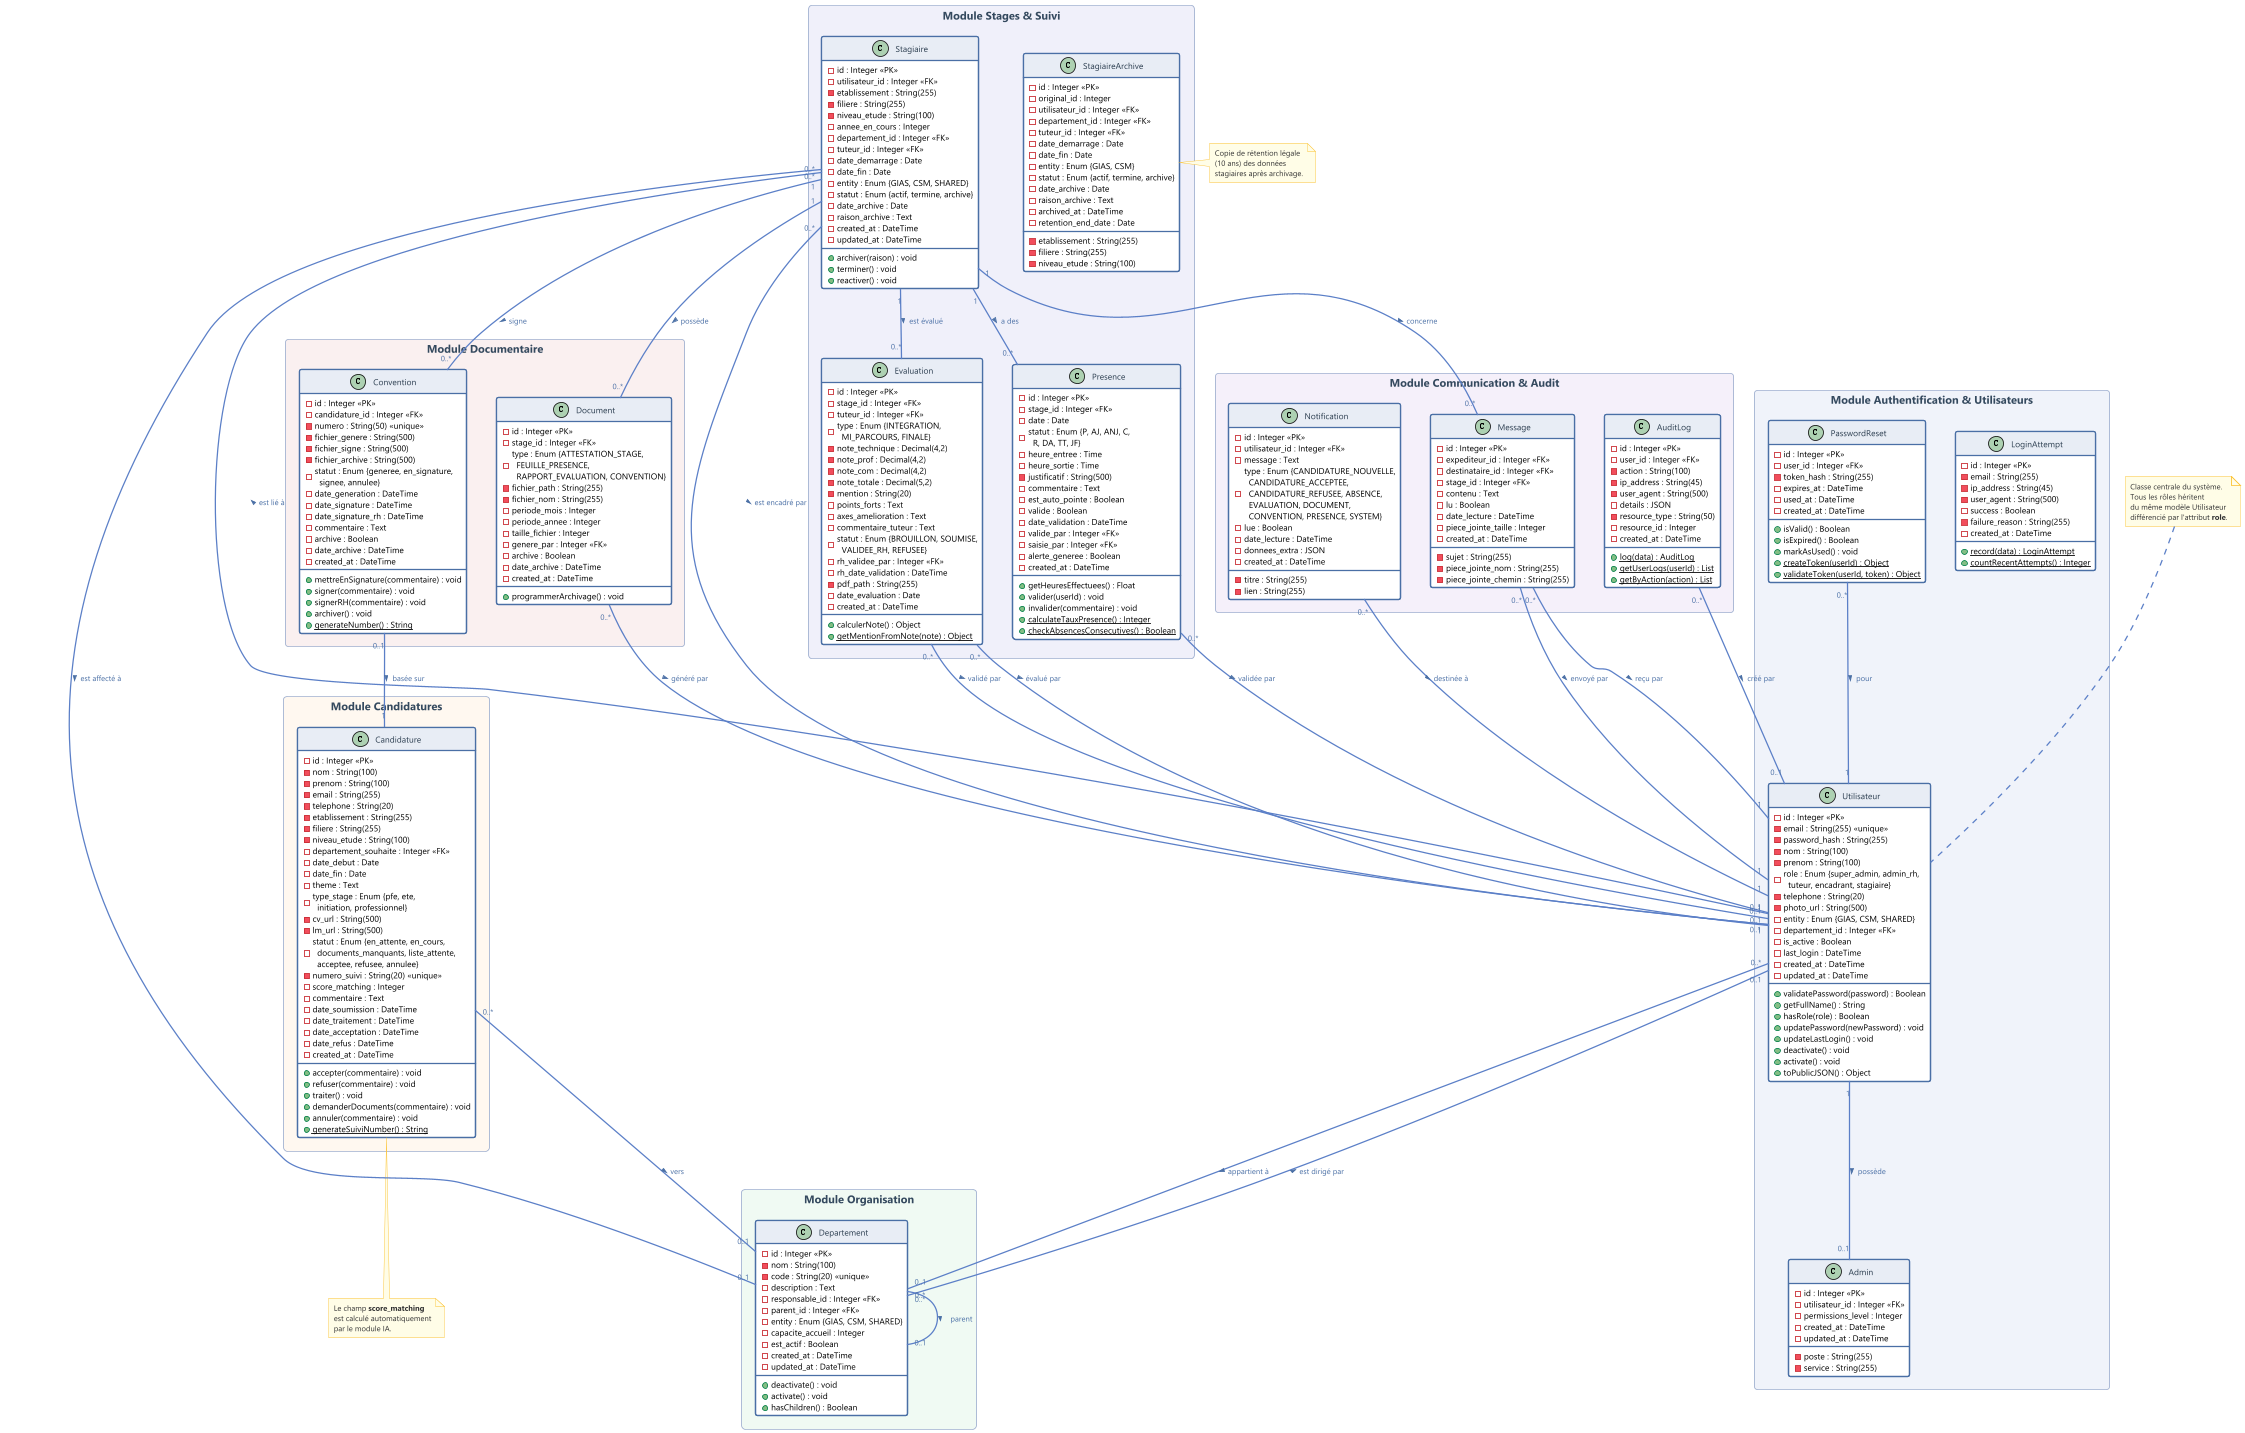

The diagram above was rendered by PlantUML. Its source (embedded in the PNG):
@startuml Diagramme_Classe_Globale_StageFlow

' ============================================================
'  DIAGRAMME DE CLASSE GLOBALE — StageFlow
'  Plateforme de Gestion de Stagiaires
' ============================================================

scale 0.85
hide empty members

skinparam backgroundColor #FFFFFF
skinparam shadowing false
skinparam defaultFontName "Segoe UI"
skinparam defaultFontSize 10

skinparam class {
  BackgroundColor #FFFFFF
  BorderColor #4A6FA5
  BorderThickness 1.5
  HeaderBackgroundColor #E8EDF5
  FontColor #2C3E50
  FontSize 11
  AttributeFontSize 10
  StereotypeFontSize 9
  StereotypeFontColor #7F8C8D
  ArrowColor #5B7FC7
}

skinparam package {
  BackgroundColor #F5F7FB
  BorderColor #A0B0D0
  BorderThickness 1
  FontSize 13
  FontColor #34495E
  FontStyle bold
  Style rectangle
  RoundCorner 8
}

skinparam arrow {
  Color #5B7FC7
  FontColor #4A6FA5
  FontSize 9
  Thickness 1.5
}

skinparam note {
  BackgroundColor #FFFDE7
  BorderColor #FBC02D
  FontColor #333333
  FontSize 9
}

' ============================================================
'  CLASSES — MODULE AUTHENTIFICATION & UTILISATEURS
' ============================================================

package "Module Authentification & Utilisateurs" as pkg_auth #F0F3FA {

  class Utilisateur {
    - id : Integer <<PK>>
    - email : String(255) <<unique>>
    - password_hash : String(255)
    - nom : String(100)
    - prenom : String(100)
    - role : Enum {super_admin, admin_rh,\n  tuteur, encadrant, stagiaire}
    - telephone : String(20)
    - photo_url : String(500)
    - entity : Enum {GIAS, CSM, SHARED}
    - departement_id : Integer <<FK>>
    - is_active : Boolean
    - last_login : DateTime
    - created_at : DateTime
    - updated_at : DateTime
    __
    + validatePassword(password) : Boolean
    + getFullName() : String
    + hasRole(role) : Boolean
    + updatePassword(newPassword) : void
    + updateLastLogin() : void
    + deactivate() : void
    + activate() : void
    + toPublicJSON() : Object
  }

  class Admin {
    - id : Integer <<PK>>
    - utilisateur_id : Integer <<FK>>
    - poste : String(255)
    - service : String(255)
    - permissions_level : Integer
    - created_at : DateTime
    - updated_at : DateTime
  }

  class LoginAttempt {
    - id : Integer <<PK>>
    - email : String(255)
    - ip_address : String(45)
    - user_agent : String(500)
    - success : Boolean
    - failure_reason : String(255)
    - created_at : DateTime
    __
    + {static} record(data) : LoginAttempt
    + {static} countRecentAttempts() : Integer
  }

  class PasswordReset {
    - id : Integer <<PK>>
    - user_id : Integer <<FK>>
    - token_hash : String(255)
    - expires_at : DateTime
    - used_at : DateTime
    - created_at : DateTime
    __
    + isValid() : Boolean
    + isExpired() : Boolean
    + markAsUsed() : void
    + {static} createToken(userId) : Object
    + {static} validateToken(userId, token) : Object
  }
}

' ============================================================
'  CLASSES — MODULE ORGANISATION
' ============================================================

package "Module Organisation" as pkg_org #F0FAF3 {

  class Departement {
    - id : Integer <<PK>>
    - nom : String(100)
    - code : String(20) <<unique>>
    - description : Text
    - responsable_id : Integer <<FK>>
    - parent_id : Integer <<FK>>
    - entity : Enum {GIAS, CSM, SHARED}
    - capacite_accueil : Integer
    - est_actif : Boolean
    - created_at : DateTime
    - updated_at : DateTime
    __
    + deactivate() : void
    + activate() : void
    + hasChildren() : Boolean
  }
}

' ============================================================
'  CLASSES — MODULE CANDIDATURES
' ============================================================

package "Module Candidatures" as pkg_cand #FFF8F0 {

  class Candidature {
    - id : Integer <<PK>>
    - nom : String(100)
    - prenom : String(100)
    - email : String(255)
    - telephone : String(20)
    - etablissement : String(255)
    - filiere : String(255)
    - niveau_etude : String(100)
    - departement_souhaite : Integer <<FK>>
    - date_debut : Date
    - date_fin : Date
    - theme : Text
    - type_stage : Enum {pfe, ete,\n  initiation, professionnel}
    - cv_url : String(500)
    - lm_url : String(500)
    - statut : Enum {en_attente, en_cours,\n  documents_manquants, liste_attente,\n  acceptee, refusee, annulee}
    - numero_suivi : String(20) <<unique>>
    - score_matching : Integer
    - commentaire : Text
    - date_soumission : DateTime
    - date_traitement : DateTime
    - date_acceptation : DateTime
    - date_refus : DateTime
    - created_at : DateTime
    __
    + accepter(commentaire) : void
    + refuser(commentaire) : void
    + traiter() : void
    + demanderDocuments(commentaire) : void
    + annuler(commentaire) : void
    + {static} generateSuiviNumber() : String
  }
}

' ============================================================
'  CLASSES — MODULE STAGES & SUIVI
' ============================================================

package "Module Stages & Suivi" as pkg_stage #F0F0FA {

  class Stagiaire {
    - id : Integer <<PK>>
    - utilisateur_id : Integer <<FK>>
    - etablissement : String(255)
    - filiere : String(255)
    - niveau_etude : String(100)
    - annee_en_cours : Integer
    - departement_id : Integer <<FK>>
    - tuteur_id : Integer <<FK>>
    - date_demarrage : Date
    - date_fin : Date
    - entity : Enum {GIAS, CSM, SHARED}
    - statut : Enum {actif, termine, archive}
    - date_archive : Date
    - raison_archive : Text
    - created_at : DateTime
    - updated_at : DateTime
    __
    + archiver(raison) : void
    + terminer() : void
    + reactiver() : void
  }

  class Presence {
    - id : Integer <<PK>>
    - stage_id : Integer <<FK>>
    - date : Date
    - statut : Enum {P, AJ, ANJ, C,\n  R, DA, TT, JF}
    - heure_entree : Time
    - heure_sortie : Time
    - justificatif : String(500)
    - commentaire : Text
    - est_auto_pointe : Boolean
    - valide : Boolean
    - date_validation : DateTime
    - valide_par : Integer <<FK>>
    - saisie_par : Integer <<FK>>
    - alerte_generee : Boolean
    - created_at : DateTime
    __
    + getHeuresEffectuees() : Float
    + valider(userId) : void
    + invalider(commentaire) : void
    + {static} calculateTauxPresence() : Integer
    + {static} checkAbsencesConsecutives() : Boolean
  }

  class Evaluation {
    - id : Integer <<PK>>
    - stage_id : Integer <<FK>>
    - tuteur_id : Integer <<FK>>
    - type : Enum {INTEGRATION,\n  MI_PARCOURS, FINALE}
    - note_technique : Decimal(4,2)
    - note_prof : Decimal(4,2)
    - note_com : Decimal(4,2)
    - note_totale : Decimal(5,2)
    - mention : String(20)
    - points_forts : Text
    - axes_amelioration : Text
    - commentaire_tuteur : Text
    - statut : Enum {BROUILLON, SOUMISE,\n  VALIDEE_RH, REFUSEE}
    - rh_validee_par : Integer <<FK>>
    - rh_date_validation : DateTime
    - pdf_path : String(255)
    - date_evaluation : Date
    - created_at : DateTime
    __
    + calculerNote() : Object
    + {static} getMentionFromNote(note) : Object
  }

  class StagiaireArchive {
    - id : Integer <<PK>>
    - original_id : Integer
    - utilisateur_id : Integer <<FK>>
    - etablissement : String(255)
    - filiere : String(255)
    - niveau_etude : String(100)
    - departement_id : Integer <<FK>>
    - tuteur_id : Integer <<FK>>
    - date_demarrage : Date
    - date_fin : Date
    - entity : Enum {GIAS, CSM}
    - statut : Enum {actif, termine, archive}
    - date_archive : Date
    - raison_archive : Text
    - archived_at : DateTime
    - retention_end_date : Date
  }
}

' ============================================================
'  CLASSES — MODULE DOCUMENTAIRE
' ============================================================

package "Module Documentaire" as pkg_doc #FAF0F0 {

  class Convention {
    - id : Integer <<PK>>
    - candidature_id : Integer <<FK>>
    - numero : String(50) <<unique>>
    - fichier_genere : String(500)
    - fichier_signe : String(500)
    - fichier_archive : String(500)
    - statut : Enum {generee, en_signature,\n  signee, annulee}
    - date_generation : DateTime
    - date_signature : DateTime
    - date_signature_rh : DateTime
    - commentaire : Text
    - archive : Boolean
    - date_archive : DateTime
    - created_at : DateTime
    __
    + mettreEnSignature(commentaire) : void
    + signer(commentaire) : void
    + signerRH(commentaire) : void
    + archiver() : void
    + {static} generateNumber() : String
  }

  class Document {
    - id : Integer <<PK>>
    - stage_id : Integer <<FK>>
    - type : Enum {ATTESTATION_STAGE,\n  FEUILLE_PRESENCE,\n  RAPPORT_EVALUATION, CONVENTION}
    - fichier_path : String(255)
    - fichier_nom : String(255)
    - periode_mois : Integer
    - periode_annee : Integer
    - taille_fichier : Integer
    - genere_par : Integer <<FK>>
    - archive : Boolean
    - date_archive : DateTime
    - created_at : DateTime
    __
    + programmerArchivage() : void
  }
}

' ============================================================
'  CLASSES — MODULE COMMUNICATION & AUDIT
' ============================================================

package "Module Communication & Audit" as pkg_com #F5F0FA {

  class Notification {
    - id : Integer <<PK>>
    - utilisateur_id : Integer <<FK>>
    - titre : String(255)
    - message : Text
    - type : Enum {CANDIDATURE_NOUVELLE,\n  CANDIDATURE_ACCEPTEE,\n  CANDIDATURE_REFUSEE, ABSENCE,\n  EVALUATION, DOCUMENT,\n  CONVENTION, PRESENCE, SYSTEM}
    - lien : String(255)
    - lue : Boolean
    - date_lecture : DateTime
    - donnees_extra : JSON
    - created_at : DateTime
  }

  class Message {
    - id : Integer <<PK>>
    - expediteur_id : Integer <<FK>>
    - destinataire_id : Integer <<FK>>
    - stage_id : Integer <<FK>>
    - sujet : String(255)
    - contenu : Text
    - lu : Boolean
    - date_lecture : DateTime
    - piece_jointe_nom : String(255)
    - piece_jointe_chemin : String(255)
    - piece_jointe_taille : Integer
    - created_at : DateTime
  }

  class AuditLog {
    - id : Integer <<PK>>
    - user_id : Integer <<FK>>
    - action : String(100)
    - ip_address : String(45)
    - user_agent : String(500)
    - details : JSON
    - resource_type : String(50)
    - resource_id : Integer
    - created_at : DateTime
    __
    + {static} log(data) : AuditLog
    + {static} getUserLogs(userId) : List
    + {static} getByAction(action) : List
  }
}

' ============================================================
'  ASSOCIATIONS
' ============================================================

' --- Utilisateur ↔ Admin (1 — 0..1) ---
Utilisateur "1" -- "0..1" Admin : possède >

' --- Utilisateur ↔ Stagiaire (1 — 0..*) ---
Utilisateur "1" -- "0..*" Stagiaire : est lié à >

' --- Utilisateur ↔ Departement (affectation) ---
Utilisateur "0..*" -- "0..1" Departement : appartient à >

' --- Departement ↔ Utilisateur (responsable) ---
Departement "0..*" -- "0..1" Utilisateur : est dirigé par >

' --- Departement ↔ Departement (hiérarchie) ---
Departement "0..*" -- "0..1" Departement : parent >

' --- Stagiaire ↔ Departement ---
Stagiaire "0..*" -- "0..1" Departement : est affecté à >

' --- Stagiaire ↔ Utilisateur (tuteur) ---
Stagiaire "0..*" -- "0..1" Utilisateur : est encadré par >

' --- Stagiaire ↔ Presence ---
Stagiaire "1" -- "0..*" Presence : a des >

' --- Stagiaire ↔ Evaluation ---
Stagiaire "1" -- "0..*" Evaluation : est évalué >

' --- Stagiaire ↔ Document ---
Stagiaire "1" -- "0..*" Document : possède >

' --- Stagiaire ↔ Message ---
Stagiaire "1" -- "0..*" Message : concerne >

' --- Stagiaire ↔ Convention ---
Stagiaire "1" -- "0..*" Convention : signe >

' --- Evaluation ↔ Utilisateur (tuteur) ---
Evaluation "0..*" -- "1" Utilisateur : évalué par >

' --- Evaluation ↔ Utilisateur (validateur RH) ---
Evaluation "0..*" -- "0..1" Utilisateur : validé par >

' --- Candidature ↔ Departement ---
Candidature "0..*" -- "0..1" Departement : vers >

' --- Presence ↔ Utilisateur (validateur) ---
Presence "0..*" -- "0..1" Utilisateur : validée par >

' --- Document ↔ Utilisateur (générateur) ---
Document "0..*" -- "0..1" Utilisateur : généré par >

' --- Message ↔ Utilisateur (expéditeur) ---
Message "0..*" -- "1" Utilisateur : envoyé par >

' --- Message ↔ Utilisateur (destinataire) ---
Message "0..*" -- "1" Utilisateur : reçu par >

' --- Notification ↔ Utilisateur ---
Notification "0..*" -- "1" Utilisateur : destinée à >

' --- AuditLog ↔ Utilisateur ---
AuditLog "0..*" -- "0..1" Utilisateur : créé par >

' --- PasswordReset ↔ Utilisateur ---
PasswordReset "0..*" -- "1" Utilisateur : pour >

' --- Convention ↔ Candidature ---
Convention "0..1" -- "1" Candidature : basée sur >

' ============================================================
'  NOTES
' ============================================================

note top of Utilisateur
  Classe centrale du système.
  Tous les rôles héritent
  du même modèle Utilisateur
  différencié par l'attribut **role**.
end note

note bottom of Candidature
  Le champ **score_matching**
  est calculé automatiquement
  par le module IA.
end note

note right of StagiaireArchive
  Copie de rétention légale
  (10 ans) des données
  stagiaires après archivage.
end note

@enduml